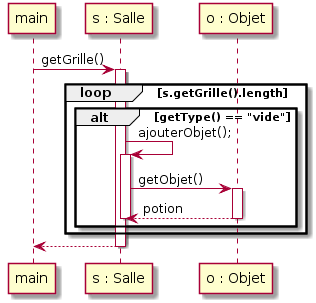

The diagram above was rendered by PlantUML. Its source (embedded in the PNG):
@startuml
Participant main 
Participant "s : Salle" as Salle
Participant "o : Objet" as Objet

main -> Salle : getGrille()
activate Salle
loop s.getGrille().length
alt getType() == "vide"
Salle -> Salle : ajouterObjet();
activate Salle
Salle -> Objet : getObjet()
activate Objet
Salle <-- Objet : potion
deactivate Objet

deactivate Salle
end
end
main <-- Salle
deactivate Salle
@enduml